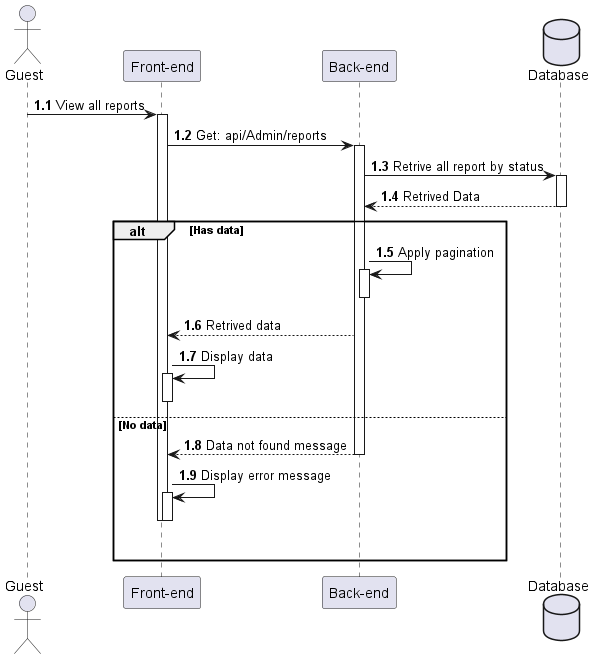

The diagram above was rendered by PlantUML. Its source (embedded in the PNG):
@startuml ViewAllReports

actor Guest as user
participant "Front-end" as client
participant "Back-end" as server 
database "Database" as db

autonumber 1.1 "<b>0:"

user -> client++ : View all reports 
client -> server++ : Get: api/Admin/reports
server -> db++ : Retrive all report by status
db --> server : Retrived Data
deactivate

alt Has data
    server -> server++ : Apply pagination
    deactivate
    server --> client : Retrived data
    client -> client++ : Display data
    deactivate

else No data
    server --> client : Data not found message
    deactivate
    client -> client++ : Display error message
    deactivate
    deactivate 
    |||
end 
@enduml